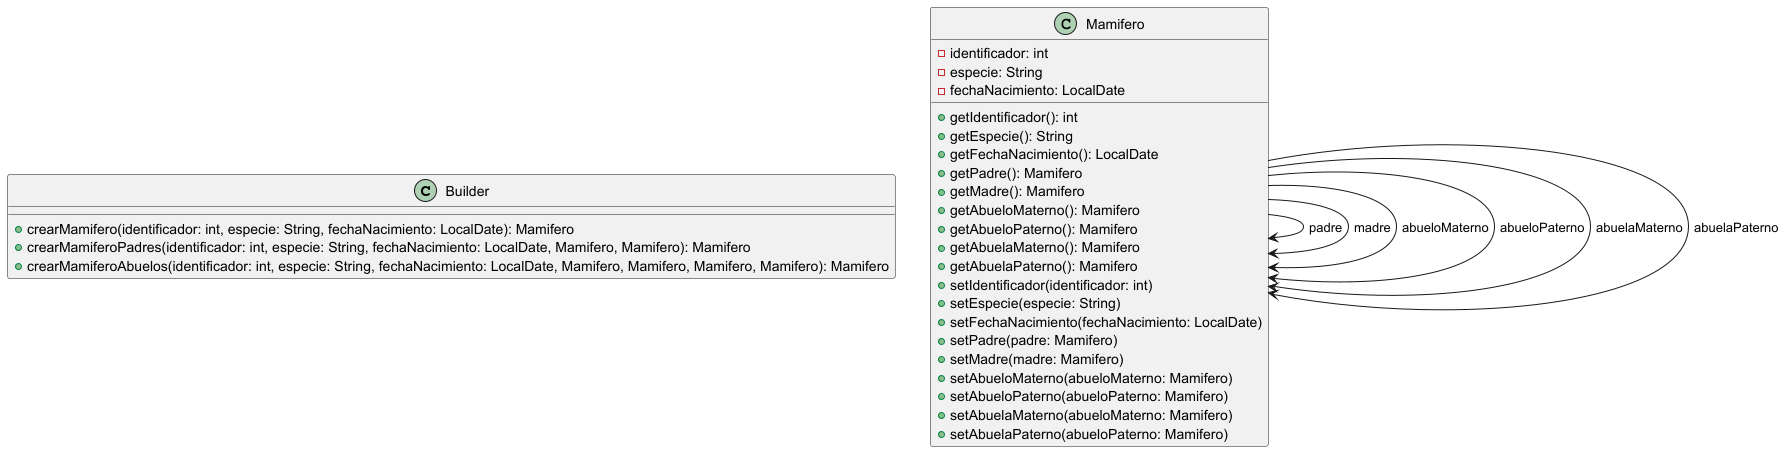

The diagram above was rendered by PlantUML. Its source (embedded in the PNG):
@startuml

static class Builder {

    +crearMamifero(identificador: int, especie: String, fechaNacimiento: LocalDate): Mamifero
    +crearMamiferoPadres(identificador: int, especie: String, fechaNacimiento: LocalDate, Mamifero, Mamifero): Mamifero
    +crearMamiferoAbuelos(identificador: int, especie: String, fechaNacimiento: LocalDate, Mamifero, Mamifero, Mamifero, Mamifero): Mamifero
}


class Mamifero {
    -identificador: int
    -especie: String
    -fechaNacimiento: LocalDate

    +getIdentificador(): int
    +getEspecie(): String
    +getFechaNacimiento(): LocalDate
    +getPadre(): Mamifero
    +getMadre(): Mamifero
    +getAbueloMaterno(): Mamifero
    +getAbueloPaterno(): Mamifero
    +getAbuelaMaterno(): Mamifero
    +getAbuelaPaterno(): Mamifero
    +setIdentificador(identificador: int)
    +setEspecie(especie: String)
    +setFechaNacimiento(fechaNacimiento: LocalDate)
    +setPadre(padre: Mamifero)
    +setMadre(madre: Mamifero)
    +setAbueloMaterno(abueloMaterno: Mamifero)
    +setAbueloPaterno(abueloPaterno: Mamifero)
    +setAbuelaMaterno(abueloMaterno: Mamifero)
    +setAbuelaPaterno(abueloPaterno: Mamifero)
}

Mamifero --> Mamifero:padre
Mamifero --> Mamifero:madre
Mamifero --> Mamifero:abueloMaterno
Mamifero --> Mamifero:abueloPaterno
Mamifero --> Mamifero:abuelaMaterno
Mamifero --> Mamifero:abuelaPaterno


@enduml